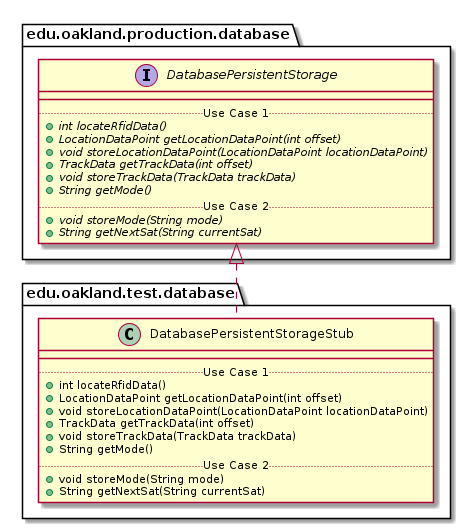

The diagram above was rendered by PlantUML. Its source (embedded in the PNG):
@startuml DatabasePersistentStorageStub_Closure


package edu.oakland.test.database {
    class DatabasePersistentStorageStub {
        __
        .. Use Case 1 ..
        + int locateRfidData()
        + LocationDataPoint getLocationDataPoint(int offset)
        + void storeLocationDataPoint(LocationDataPoint locationDataPoint)
        + TrackData getTrackData(int offset)
        + void storeTrackData(TrackData trackData)
        + String getMode()
        .. Use Case 2 ..
        + void storeMode(String mode)
        + String getNextSat(String currentSat)
    }
}




package edu.oakland.production.database {
    interface DatabasePersistentStorage {
        __
        .. Use Case 1 ..
        {abstract} + int locateRfidData()
        {abstract} + LocationDataPoint getLocationDataPoint(int offset)
        {abstract} + void storeLocationDataPoint(LocationDataPoint locationDataPoint)
        {abstract} + TrackData getTrackData(int offset)
        {abstract} + void storeTrackData(TrackData trackData)
        {abstract} + String getMode()
        .. Use Case 2 ..
        {abstract} + void storeMode(String mode)
        {abstract} + String getNextSat(String currentSat)
    }
}






DatabasePersistentStorageStub .up.|> DatabasePersistentStorage



@enduml